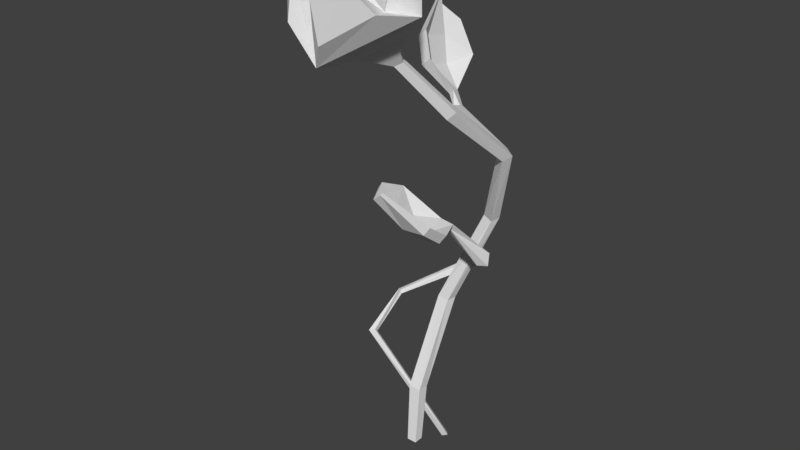 # Source: rose.blend  (saved by Blender 2.79.0; exported with 4.5.12 LTS)
import bpy
from mathutils import Matrix  # noqa: F401  (used for matrix-valued properties, if any)

bpy.ops.wm.read_factory_settings(use_empty=True)
scene = bpy.context.scene
scene.name = 'Scene'

# ---- collections
col_collection_1 = bpy.data.collections.new('Collection 1'); scene.collection.children.link(col_collection_1)

# ---- materials (node trees are filled in below, after node groups)
mat_material = bpy.data.materials.new('Material')
mat_material.alpha_threshold = 0.0
mat_material.use_transparent_shadow = False
mat_material.roughness = 0.5
mat_material.line_color = (0.0, 0.0, 0.0, 1.0)

# ---- material node trees

# ---- world
world_world = bpy.data.worlds.new('World'); scene.world = world_world
world_world.color = (0.05088, 0.05088, 0.05088)
world_world.use_sun_shadow = False
world_world.sun_shadow_jitter_overblur = 0.0
world_world.cycles.sampling_method = 'MANUAL'

# ---- meshes
me_cube = bpy.data.meshes.new('Cube')
me_cube.from_pydata([(-1.017, 0.8384, -7.62), (-0.9934, -0.1242, -7.607), (-1.959, -0.1452, -7.578), (-1.982, 0.8178, -7.591), (-0.6728, 5.309, 6.552), (-0.8568, 4.386, 6.517), (-2.005, 4.445, 6.659), (-1.829, 5.364, 6.69), (5.497, 4.588, 23.08), (4.957, 3.894, 22.65), (4.604, 5.097, 23.38), (4.068, 4.407, 22.95), (2.085, -5.818, 33.34), (1.53, -6.229, 32.99), (1.587, -5.235, 33.45), (1.027, -5.646, 33.1), (-1.281, 1.9, -2.084), (-1.293, 0.7957, -2.066), (-2.484, 0.7672, -1.986), (-2.48, 1.872, -2.003), (1.199, 6.863, 15.27), (1.536, 7.669, 15.45), (2.58, 7.363, 15.23), (2.238, 6.551, 15.04), (3.714, -1.574, 29.07), (4.468, -2.13, 28.77), (3.883, -2.55, 28.1), (3.123, -1.986, 28.4), (2.409, -6.527, 34.41), (0.9807, -7.585, 33.49), (1.127, -5.026, 34.69), (-0.3132, -6.085, 33.77), (3.515, -7.317, 35.99), (0.5271, -9.53, 34.06), (0.8331, -4.177, 36.56), (-2.18, -6.391, 34.64), (6.006, -8.489, 38.22), (-0.1001, -13.01, 34.3), (0.5252, -2.074, 39.4), (-5.631, -6.598, 35.48), (2.348, -8.216, 37.81), (4.307, -11.47, 38.69), (1.052, -13.92, 36.37), (3.012, -13.14, 41.02), (-1.651, -14.12, 37.69), (-5.97, -9.785, 38.94), (-2.509, -12.62, 41.07), (-5.963, -5.939, 38.15), (-1.807, -2.621, 40.31), (-3.152, -5.077, 42.37), (5.862, -8.383, 41.51), (0.8214, -3.402, 42.05), (3.886, -8.242, 43.74), (-2.724, -7.272, 36.33), (-4.498, -10.27, 41.83), (-5.51, -6.798, 40.82), (1.331, -5.927, 43.88), (0.2563, -5.213, 37.73), (-0.2194, -10.26, 35.8), (1.088, -14.65, 40.03), (-1.942, -8.784, 39.54), (-0.6956, -10.27, 39.27), (-0.4589, -7.759, 40.24), (0.5819, -9.253, 40.27), (2.905, 0.3658, 27.9), (3.219, 0.3595, 28.34), (2.966, -0.4846, 28.32), (3.395, -0.2477, 28.58), (1.742, 0.8885, 28.88), (1.945, 1.339, 29.13), (1.995, 0.2021, 29.09), (2.426, 0.1592, 29.51), (0.03769, 4.956, 30.62), (0.6795, 5.137, 30.9), (0.2339, -1.215, 31.53), (1.033, -1.17, 32.23), (-1.456, 5.287, 33.32), (-0.9554, 5.441, 33.55), (-0.6869, -0.5185, 33.6), (0.0495, -0.4778, 34.27), (-2.524, 3.984, 35.14), (-2.323, 4.04, 35.23), (-1.939, 3.621, 35.95), (-1.689, 3.635, 36.17), (-0.741, 0.4455, 30.49), (-1.681, 1.242, 32.51), (-0.6382, 2.564, 30.27), (-1.537, 3.082, 32.37), (-0.9586, 3.304, 32.74), (-0.05072, 2.44, 30.62), (-0.7762, 0.8312, 33.33), (0.1275, 0.2492, 31.2), (0.06379, 3.519, -7.897), (0.4676, 3.101, -7.843), (-0.1406, 3.005, -8.178), (-0.4999, 3.462, -8.123), (-5.748, 3.455, 5.861), (-5.85, 3.564, 6.231), (-6.334, 3.775, 6.058), (-6.053, 3.855, 5.558), (3.519, 4.621, 13.02), (2.857, 3.925, 13.12), (3.607, 4.346, 11.83), (2.89, 3.641, 11.95), (-5.649, -0.288, 3.479), (-5.57, -0.6998, 3.87), (-5.993, -1.087, 3.805), (-5.956, -0.6195, 3.352), (-0.249, 6.663, 10.02), (0.5022, 6.951, 9.746), (0.1946, 7.421, 9.875), (-0.3824, 6.989, 10.2), (1.357, 0.4297, 16.86), (1.164, 0.5046, 17.37), (2.109, 0.4054, 16.75), (2.486, 0.4835, 17.21), (-2.089, -1.376, 19.57), (-1.858, -1.015, 20.15), (3.419, -2.65, 16.92), (3.983, -2.436, 17.8), (-2.007, -4.131, 21.01), (-1.834, -3.854, 21.48), (3.209, -4.516, 18.36), (3.742, -4.338, 19.19), (-0.7237, -6.248, 21.11), (-0.6514, -6.135, 21.29), (0.1265, -6.329, 21.75), (0.3029, -6.262, 22.02), (1.247, -2.555, 16.66), (0.9305, -4.396, 18.12), (-0.5342, -2.042, 17.72), (-0.577, -3.933, 19.09), (-0.3742, -3.67, 19.73), (-0.04999, -1.809, 18.16), (1.958, -4.231, 18.87), (2.043, -2.324, 17.44)], [], [(0, 1, 2, 3), (21, 20, 11, 10), (16, 4, 5, 17), (17, 5, 6, 18), (18, 6, 7, 19), (16, 0, 3, 19), (25, 24, 14, 12), (22, 21, 10, 8), (20, 23, 9, 11), (23, 22, 8, 9), (15, 13, 29, 31), (27, 26, 13, 15), (26, 25, 12, 13), (24, 27, 15, 14), (4, 16, 19, 7), (2, 18, 19, 3), (1, 17, 18, 2), (0, 16, 17, 1), (5, 4, 22, 23), (6, 5, 23, 20), (4, 7, 21, 22), (7, 6, 20, 21), (10, 11, 64, 65), (9, 8, 25, 26), (11, 9, 26, 27), (8, 10, 24, 25), (30, 31, 35, 34), (13, 12, 28, 29), (14, 15, 31, 30), (12, 14, 30, 28), (35, 33, 37, 39), (28, 30, 34, 32), (31, 29, 33, 35), (29, 28, 32, 33), (40, 36, 50, 52), (33, 32, 36, 37), (34, 35, 39, 38), (32, 34, 38, 36), (43, 59, 42, 41), (58, 53, 54, 46), (39, 53, 55, 47), (36, 40, 43, 41), (40, 58, 59, 43), (37, 36, 41, 42), (44, 46, 54, 45), (37, 58, 46, 44), (39, 37, 44, 45), (47, 55, 49, 48), (57, 38, 48, 49), (38, 39, 47, 48), (50, 51, 56, 52), (38, 57, 56, 51), (36, 38, 51, 50), (54, 53, 39, 45), (55, 53, 57, 49), (56, 57, 40, 52), (59, 58, 37, 42), (58, 40, 63, 61), (60, 61, 63, 62), (53, 58, 61, 60), (57, 53, 60, 62), (40, 57, 62, 63), (64, 66, 70, 68), (27, 24, 67, 66), (24, 10, 65, 67), (11, 27, 66, 64), (71, 91, 75), (67, 65, 69, 71), (65, 64, 68, 69), (66, 67, 71, 70), (74, 75, 79, 78), (69, 68, 72, 73), (70, 71, 75, 74), (68, 86, 72), (79, 90, 83), (72, 86, 87, 76), (75, 91, 90, 79), (73, 72, 76, 77), (81, 80, 82, 83), (77, 76, 80, 81), (78, 79, 83, 82), (76, 87, 80), (84, 70, 74), (82, 85, 78), (85, 84, 74, 78), (86, 68, 70, 84), (80, 87, 85, 82), (87, 86, 84, 85), (88, 89, 73, 77), (89, 69, 73), (81, 88, 77), (90, 91, 89, 88), (91, 71, 69, 89), (83, 90, 88, 81), (92, 93, 94, 95), (109, 102, 103, 108), (104, 96, 97, 105), (105, 97, 98, 106), (106, 98, 99, 107), (104, 92, 95, 107), (110, 100, 102, 109), (108, 103, 101, 111), (111, 101, 100, 110), (96, 104, 107, 99), (94, 106, 107, 95), (93, 105, 106, 94), (92, 104, 105, 93), (97, 96, 108, 111), (98, 97, 111, 110), (96, 99, 109, 108), (99, 98, 110, 109), (103, 102, 114, 112), (115, 135, 119), (118, 119, 123, 122), (113, 112, 116, 117), (114, 115, 119, 118), (112, 130, 116), (123, 134, 127), (116, 130, 131, 120), (119, 135, 134, 123), (117, 116, 120, 121), (125, 124, 126, 127), (121, 120, 124, 125), (122, 123, 127, 126), (120, 131, 124), (128, 114, 118), (126, 129, 122), (129, 128, 118, 122), (130, 112, 114, 128), (124, 131, 129, 126), (131, 130, 128, 129), (132, 133, 117, 121), (133, 113, 117), (125, 132, 121), (134, 135, 133, 132), (135, 115, 113, 133), (127, 134, 132, 125), (100, 101, 113, 115), (103, 112, 113, 101), (114, 102, 100, 115), (108, 111, 110, 109)])
me_cube.materials.append(mat_material)
me_cube.use_remesh_preserve_volume = False
me_cube.use_remesh_preserve_attributes = False
me_cube.use_mirror_vertex_groups = False
me_cube.update()

# ---- objects
ob_cube = bpy.data.objects.new('Cube', me_cube)

# ---- transforms, parenting, visibility, modifiers, constraints
ob_cube.location = (0.05995, -0.01649, 0.2158)
ob_cube.scale = (0.03235, 0.03235, 0.03235)
ob_cube.lock_rotations_4d = False
ob_cube.empty_display_type = 'ARROWS'
ob_cube.lineart.crease_threshold = 0.0

# ---- collection membership
col_collection_1.objects.link(ob_cube)

# ---- scene / render settings (as saved in the file)
scene.frame_start = 1; scene.frame_end = 250; scene.frame_set(1)
scene.render.engine = 'BLENDER_EEVEE_NEXT'
scene.render.resolution_percentage = 50
scene.render.dither_intensity = 0.0
scene.cycles.use_denoising = False
scene.cycles.samples = 128
scene.cycles.sampling_pattern = 'TABULATED_SOBOL'
scene.cycles.use_adaptive_sampling = False
scene.cycles.use_light_tree = False
scene.cycles.blur_glossy = 0.0
scene.cycles.sample_clamp_indirect = 0.0
scene.view_settings.view_transform = 'Standard'
bpy.context.view_layer.update()

# ---- added for rendering (the .blend has no active camera and no usable light): camera, sun
cam_auto = bpy.data.cameras.new('AutoCamera')
cam_auto.lens = 50.0
cam_auto.sensor_width = 36.0
cam_auto.clip_end = 1000.0
ob_auto_camera = bpy.data.objects.new('AutoCamera', cam_auto)
scene.collection.objects.link(ob_auto_camera)
ob_auto_camera.location = (1.78971, -2.21154, 2.18133)
ob_auto_camera.rotation_euler = (1.09748, -7.21219e-08, 0.694738)
scene.camera = ob_auto_camera
light_auto_sun = bpy.data.lights.new('AutoSun', 'SUN')
light_auto_sun.energy = 3.0
light_auto_sun.angle = 0.0523599
ob_auto_sun = bpy.data.objects.new('AutoSun', light_auto_sun)
scene.collection.objects.link(ob_auto_sun)
ob_auto_sun.rotation_euler = (0.872665, 0.174533, 0.523599)
bpy.context.view_layer.update()

